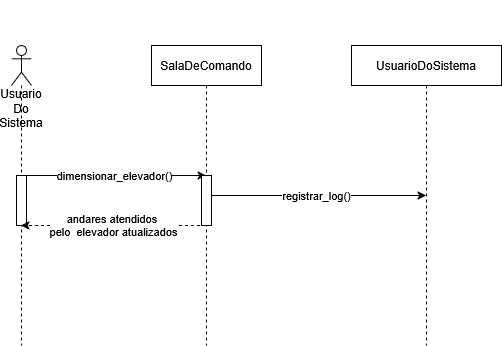

The diagram above was exported from draw.io. Its source (the exported page's mxGraphModel, read from the mxfile embedded in the PNG):
<mxGraphModel dx="872" dy="439" grid="1" gridSize="10" guides="1" tooltips="1" connect="1" arrows="1" fold="1" page="1" pageScale="1" pageWidth="827" pageHeight="1169" math="0" shadow="0">
  <root>
    <mxCell id="0" />
    <mxCell id="1" parent="0" />
    <mxCell id="txTirfUPaG8ctsSG2Kqa-3" value="dimensionar_elevador()" style="edgeStyle=orthogonalEdgeStyle;rounded=0;orthogonalLoop=1;jettySize=auto;html=1;curved=0;" parent="1" source="txTirfUPaG8ctsSG2Kqa-1" target="txTirfUPaG8ctsSG2Kqa-2" edge="1">
      <mxGeometry relative="1" as="geometry">
        <Array as="points">
          <mxPoint x="160" y="200" />
          <mxPoint x="160" y="200" />
        </Array>
      </mxGeometry>
    </mxCell>
    <mxCell id="txTirfUPaG8ctsSG2Kqa-1" value="&lt;div&gt;&lt;br&gt;&lt;/div&gt;&lt;div&gt;&lt;br&gt;&lt;/div&gt;&lt;div&gt;&lt;br&gt;&lt;/div&gt;&lt;div&gt;&lt;br&gt;&lt;/div&gt;&lt;div&gt;&lt;br&gt;&lt;/div&gt;&lt;div&gt;&lt;br&gt;&lt;/div&gt;&lt;div&gt;Usuario Do Sistema&lt;/div&gt;" style="shape=umlLifeline;perimeter=lifelinePerimeter;whiteSpace=wrap;html=1;container=1;dropTarget=0;collapsible=0;recursiveResize=0;outlineConnect=0;portConstraint=eastwest;newEdgeStyle={&quot;curved&quot;:0,&quot;rounded&quot;:0};participant=umlActor;" parent="1" vertex="1">
      <mxGeometry x="60" y="70" width="20" height="300" as="geometry" />
    </mxCell>
    <mxCell id="ZltzKOLf-XEf0PkbAPw0-1" value="" style="html=1;points=[[0,0,0,0,5],[0,1,0,0,-5],[1,0,0,0,5],[1,1,0,0,-5]];perimeter=orthogonalPerimeter;outlineConnect=0;targetShapes=umlLifeline;portConstraint=eastwest;newEdgeStyle={&quot;curved&quot;:0,&quot;rounded&quot;:0};" vertex="1" parent="txTirfUPaG8ctsSG2Kqa-1">
      <mxGeometry x="5" y="130" width="10" height="50" as="geometry" />
    </mxCell>
    <mxCell id="txTirfUPaG8ctsSG2Kqa-5" value="registrar_log()" style="edgeStyle=orthogonalEdgeStyle;rounded=0;orthogonalLoop=1;jettySize=auto;html=1;curved=0;" parent="1" source="txTirfUPaG8ctsSG2Kqa-2" target="txTirfUPaG8ctsSG2Kqa-4" edge="1">
      <mxGeometry relative="1" as="geometry" />
    </mxCell>
    <mxCell id="txTirfUPaG8ctsSG2Kqa-6" value="&lt;div&gt;andares atendidos&amp;nbsp;&lt;/div&gt;&lt;div&gt;pelo&amp;nbsp; elevador atualizados&lt;/div&gt;" style="edgeStyle=orthogonalEdgeStyle;rounded=0;orthogonalLoop=1;jettySize=auto;html=1;curved=0;dashed=1;" parent="1" source="txTirfUPaG8ctsSG2Kqa-2" target="txTirfUPaG8ctsSG2Kqa-1" edge="1">
      <mxGeometry relative="1" as="geometry">
        <Array as="points">
          <mxPoint x="160" y="250" />
          <mxPoint x="160" y="250" />
        </Array>
      </mxGeometry>
    </mxCell>
    <mxCell id="txTirfUPaG8ctsSG2Kqa-2" value="SalaDeComando" style="shape=umlLifeline;perimeter=lifelinePerimeter;whiteSpace=wrap;html=1;container=1;dropTarget=0;collapsible=0;recursiveResize=0;outlineConnect=0;portConstraint=eastwest;newEdgeStyle={&quot;curved&quot;:0,&quot;rounded&quot;:0};" parent="1" vertex="1">
      <mxGeometry x="200" y="70" width="110" height="300" as="geometry" />
    </mxCell>
    <mxCell id="ZltzKOLf-XEf0PkbAPw0-2" value="" style="html=1;points=[[0,0,0,0,5],[0,1,0,0,-5],[1,0,0,0,5],[1,1,0,0,-5]];perimeter=orthogonalPerimeter;outlineConnect=0;targetShapes=umlLifeline;portConstraint=eastwest;newEdgeStyle={&quot;curved&quot;:0,&quot;rounded&quot;:0};" vertex="1" parent="txTirfUPaG8ctsSG2Kqa-2">
      <mxGeometry x="50" y="130" width="10" height="50" as="geometry" />
    </mxCell>
    <mxCell id="txTirfUPaG8ctsSG2Kqa-4" value="UsuarioDoSistema" style="shape=umlLifeline;perimeter=lifelinePerimeter;whiteSpace=wrap;html=1;container=1;dropTarget=0;collapsible=0;recursiveResize=0;outlineConnect=0;portConstraint=eastwest;newEdgeStyle={&quot;curved&quot;:0,&quot;rounded&quot;:0};" parent="1" vertex="1">
      <mxGeometry x="400" y="70" width="150" height="300" as="geometry" />
    </mxCell>
  </root>
</mxGraphModel>